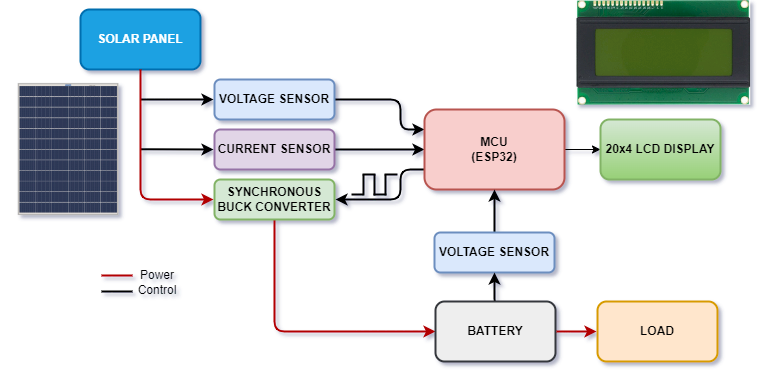

The diagram above was exported from draw.io. Its source (the exported page's mxGraphModel, read from the mxfile embedded in the PNG):
<mxGraphModel dx="1023" dy="618" grid="0" gridSize="1" guides="1" tooltips="1" connect="1" arrows="1" fold="1" page="0" pageScale="1" pageWidth="827" pageHeight="1169" math="0" shadow="1">
  <root>
    <mxCell id="0" />
    <mxCell id="1" parent="0" />
    <mxCell id="YMjNvhKEMZKJk41oG1qp-1" value="&lt;b&gt;SOLAR PANEL&lt;/b&gt;" style="rounded=1;whiteSpace=wrap;html=1;strokeWidth=2;fillColor=#1ba1e2;fontColor=#ffffff;strokeColor=#006EAF;" parent="1" vertex="1">
      <mxGeometry x="160" y="190" width="120" height="60" as="geometry" />
    </mxCell>
    <mxCell id="YMjNvhKEMZKJk41oG1qp-17" style="edgeStyle=orthogonalEdgeStyle;rounded=1;orthogonalLoop=1;jettySize=auto;html=1;exitX=1;exitY=0.5;exitDx=0;exitDy=0;entryX=0;entryY=0.25;entryDx=0;entryDy=0;strokeWidth=2;" parent="1" source="YMjNvhKEMZKJk41oG1qp-2" target="YMjNvhKEMZKJk41oG1qp-5" edge="1">
      <mxGeometry relative="1" as="geometry">
        <Array as="points">
          <mxPoint x="480" y="280" />
          <mxPoint x="480" y="310" />
        </Array>
      </mxGeometry>
    </mxCell>
    <mxCell id="YMjNvhKEMZKJk41oG1qp-2" value="&lt;b&gt;VOLTAGE SENSOR&lt;/b&gt;" style="rounded=1;whiteSpace=wrap;html=1;strokeWidth=2;fillColor=#dae8fc;strokeColor=#6c8ebf;" parent="1" vertex="1">
      <mxGeometry x="294" y="260" width="120" height="40" as="geometry" />
    </mxCell>
    <mxCell id="YMjNvhKEMZKJk41oG1qp-18" value="" style="edgeStyle=orthogonalEdgeStyle;rounded=1;orthogonalLoop=1;jettySize=auto;html=1;strokeWidth=2;" parent="1" source="YMjNvhKEMZKJk41oG1qp-3" target="YMjNvhKEMZKJk41oG1qp-5" edge="1">
      <mxGeometry relative="1" as="geometry" />
    </mxCell>
    <mxCell id="YMjNvhKEMZKJk41oG1qp-3" value="&lt;b&gt;CURRENT SENSOR&lt;/b&gt;" style="rounded=1;whiteSpace=wrap;html=1;strokeWidth=2;fillColor=#e1d5e7;strokeColor=#9673a6;" parent="1" vertex="1">
      <mxGeometry x="294" y="310" width="120" height="40" as="geometry" />
    </mxCell>
    <mxCell id="YMjNvhKEMZKJk41oG1qp-23" style="edgeStyle=orthogonalEdgeStyle;rounded=1;orthogonalLoop=1;jettySize=auto;html=1;exitX=0.5;exitY=1;exitDx=0;exitDy=0;entryX=0;entryY=0.5;entryDx=0;entryDy=0;strokeWidth=2;fillColor=#e51400;strokeColor=#B20000;" parent="1" source="YMjNvhKEMZKJk41oG1qp-4" target="YMjNvhKEMZKJk41oG1qp-7" edge="1">
      <mxGeometry relative="1" as="geometry" />
    </mxCell>
    <mxCell id="YMjNvhKEMZKJk41oG1qp-4" value="&lt;b&gt;SYNCHRONOUS BUCK CONVERTER&lt;/b&gt;" style="rounded=1;whiteSpace=wrap;html=1;strokeWidth=2;fillColor=#d5e8d4;strokeColor=#82b366;" parent="1" vertex="1">
      <mxGeometry x="294" y="360" width="120" height="40" as="geometry" />
    </mxCell>
    <mxCell id="YMjNvhKEMZKJk41oG1qp-19" style="edgeStyle=orthogonalEdgeStyle;rounded=1;orthogonalLoop=1;jettySize=auto;html=1;exitX=0;exitY=0.75;exitDx=0;exitDy=0;strokeWidth=2;" parent="1" source="YMjNvhKEMZKJk41oG1qp-5" edge="1">
      <mxGeometry relative="1" as="geometry">
        <mxPoint x="415" y="380" as="targetPoint" />
        <Array as="points">
          <mxPoint x="480" y="350" />
          <mxPoint x="480" y="380" />
        </Array>
      </mxGeometry>
    </mxCell>
    <mxCell id="YMjNvhKEMZKJk41oG1qp-24" style="edgeStyle=orthogonalEdgeStyle;rounded=1;orthogonalLoop=1;jettySize=auto;html=1;exitX=1;exitY=0.5;exitDx=0;exitDy=0;entryX=0;entryY=0.5;entryDx=0;entryDy=0;" parent="1" source="YMjNvhKEMZKJk41oG1qp-5" target="YMjNvhKEMZKJk41oG1qp-10" edge="1">
      <mxGeometry relative="1" as="geometry" />
    </mxCell>
    <mxCell id="YMjNvhKEMZKJk41oG1qp-5" value="&lt;b&gt;MCU&lt;br&gt;(ESP32)&lt;/b&gt;" style="rounded=1;whiteSpace=wrap;html=1;strokeWidth=2;fillColor=#f8cecc;strokeColor=#b85450;" parent="1" vertex="1">
      <mxGeometry x="504" y="290" width="140" height="80" as="geometry" />
    </mxCell>
    <mxCell id="YMjNvhKEMZKJk41oG1qp-20" style="edgeStyle=orthogonalEdgeStyle;rounded=1;orthogonalLoop=1;jettySize=auto;html=1;exitX=0.5;exitY=0;exitDx=0;exitDy=0;entryX=0.5;entryY=1;entryDx=0;entryDy=0;strokeWidth=2;" parent="1" source="YMjNvhKEMZKJk41oG1qp-6" target="YMjNvhKEMZKJk41oG1qp-5" edge="1">
      <mxGeometry relative="1" as="geometry" />
    </mxCell>
    <mxCell id="YMjNvhKEMZKJk41oG1qp-6" value="&lt;b&gt;VOLTAGE SENSOR&lt;/b&gt;" style="rounded=1;whiteSpace=wrap;html=1;strokeWidth=2;fillColor=#dae8fc;strokeColor=#6c8ebf;" parent="1" vertex="1">
      <mxGeometry x="514" y="413" width="120" height="40" as="geometry" />
    </mxCell>
    <mxCell id="YMjNvhKEMZKJk41oG1qp-21" style="edgeStyle=orthogonalEdgeStyle;rounded=1;orthogonalLoop=1;jettySize=auto;html=1;exitX=0.5;exitY=0;exitDx=0;exitDy=0;entryX=0.5;entryY=1;entryDx=0;entryDy=0;strokeWidth=2;" parent="1" source="YMjNvhKEMZKJk41oG1qp-7" target="YMjNvhKEMZKJk41oG1qp-6" edge="1">
      <mxGeometry relative="1" as="geometry" />
    </mxCell>
    <mxCell id="YMjNvhKEMZKJk41oG1qp-7" value="&lt;b&gt;BATTERY&lt;/b&gt;" style="rounded=1;whiteSpace=wrap;html=1;strokeWidth=2;fillColor=#eeeeee;strokeColor=#36393d;" parent="1" vertex="1">
      <mxGeometry x="515" y="482" width="120" height="60" as="geometry" />
    </mxCell>
    <mxCell id="YMjNvhKEMZKJk41oG1qp-8" value="&lt;b&gt;LOAD&lt;/b&gt;" style="rounded=1;whiteSpace=wrap;html=1;strokeWidth=2;fillColor=#ffe6cc;strokeColor=#d79b00;" parent="1" vertex="1">
      <mxGeometry x="677" y="482" width="120" height="60" as="geometry" />
    </mxCell>
    <mxCell id="YMjNvhKEMZKJk41oG1qp-9" value="" style="shape=image;verticalLabelPosition=bottom;labelBackgroundColor=default;verticalAlign=top;aspect=fixed;imageAspect=0;image=https://www.luminousindia.com/media/catalog/product/cache/small_image/240x300/beff4985b56e3afdbeabfc89641a4582/p/a/panel_front_2.png;rounded=1;" parent="1" vertex="1">
      <mxGeometry x="80" y="245" width="136" height="170" as="geometry" />
    </mxCell>
    <mxCell id="YMjNvhKEMZKJk41oG1qp-10" value="&lt;b&gt;20x4 LCD DISPLAY&lt;/b&gt;" style="rounded=1;whiteSpace=wrap;html=1;strokeWidth=2;fillColor=#d5e8d4;strokeColor=#82b366;gradientColor=#97d077;" parent="1" vertex="1">
      <mxGeometry x="680" y="300" width="120" height="60" as="geometry" />
    </mxCell>
    <mxCell id="kvv2tjRZwNUmlKmDqdCb-2" value="" style="endArrow=classic;html=1;rounded=1;strokeWidth=2;" edge="1" parent="1">
      <mxGeometry width="50" height="50" relative="1" as="geometry">
        <mxPoint x="220" y="280" as="sourcePoint" />
        <mxPoint x="293" y="280" as="targetPoint" />
      </mxGeometry>
    </mxCell>
    <mxCell id="kvv2tjRZwNUmlKmDqdCb-3" value="" style="endArrow=classic;html=1;rounded=1;strokeWidth=2;" edge="1" parent="1">
      <mxGeometry width="50" height="50" relative="1" as="geometry">
        <mxPoint x="220" y="329.76" as="sourcePoint" />
        <mxPoint x="293" y="330" as="targetPoint" />
      </mxGeometry>
    </mxCell>
    <mxCell id="kvv2tjRZwNUmlKmDqdCb-4" value="" style="endArrow=none;html=1;rounded=1;strokeWidth=2;" edge="1" parent="1">
      <mxGeometry width="50" height="50" relative="1" as="geometry">
        <mxPoint x="443" y="375" as="sourcePoint" />
        <mxPoint x="431" y="375" as="targetPoint" />
      </mxGeometry>
    </mxCell>
    <mxCell id="kvv2tjRZwNUmlKmDqdCb-5" value="" style="endArrow=none;html=1;rounded=1;strokeWidth=2;" edge="1" parent="1">
      <mxGeometry width="50" height="50" relative="1" as="geometry">
        <mxPoint x="443" y="376" as="sourcePoint" />
        <mxPoint x="443" y="355" as="targetPoint" />
      </mxGeometry>
    </mxCell>
    <mxCell id="kvv2tjRZwNUmlKmDqdCb-6" value="" style="endArrow=none;html=1;rounded=1;strokeWidth=2;" edge="1" parent="1">
      <mxGeometry width="50" height="50" relative="1" as="geometry">
        <mxPoint x="455" y="355" as="sourcePoint" />
        <mxPoint x="442" y="355" as="targetPoint" />
      </mxGeometry>
    </mxCell>
    <mxCell id="kvv2tjRZwNUmlKmDqdCb-7" value="" style="endArrow=none;html=1;rounded=1;strokeWidth=2;" edge="1" parent="1">
      <mxGeometry width="50" height="50" relative="1" as="geometry">
        <mxPoint x="454" y="375.99999999999994" as="sourcePoint" />
        <mxPoint x="454" y="355" as="targetPoint" />
      </mxGeometry>
    </mxCell>
    <mxCell id="kvv2tjRZwNUmlKmDqdCb-8" value="" style="endArrow=none;html=1;rounded=1;strokeWidth=2;" edge="1" parent="1">
      <mxGeometry width="50" height="50" relative="1" as="geometry">
        <mxPoint x="466" y="375" as="sourcePoint" />
        <mxPoint x="453" y="375" as="targetPoint" />
      </mxGeometry>
    </mxCell>
    <mxCell id="kvv2tjRZwNUmlKmDqdCb-9" value="" style="endArrow=none;html=1;rounded=1;strokeWidth=2;" edge="1" parent="1">
      <mxGeometry width="50" height="50" relative="1" as="geometry">
        <mxPoint x="465" y="375.99999999999994" as="sourcePoint" />
        <mxPoint x="465" y="355" as="targetPoint" />
      </mxGeometry>
    </mxCell>
    <mxCell id="kvv2tjRZwNUmlKmDqdCb-10" value="" style="endArrow=none;html=1;rounded=1;strokeWidth=2;" edge="1" parent="1">
      <mxGeometry width="50" height="50" relative="1" as="geometry">
        <mxPoint x="477" y="355" as="sourcePoint" />
        <mxPoint x="464" y="355" as="targetPoint" />
      </mxGeometry>
    </mxCell>
    <mxCell id="ZXwhWdocw7NVQprlXNdN-1" style="edgeStyle=orthogonalEdgeStyle;rounded=1;orthogonalLoop=1;jettySize=auto;html=1;exitX=0.5;exitY=1;exitDx=0;exitDy=0;strokeWidth=2;fillColor=#e51400;strokeColor=#B20000;" parent="1" source="YMjNvhKEMZKJk41oG1qp-1" edge="1">
      <mxGeometry relative="1" as="geometry">
        <mxPoint x="293" y="380" as="targetPoint" />
        <Array as="points">
          <mxPoint x="220" y="380" />
        </Array>
      </mxGeometry>
    </mxCell>
    <mxCell id="kvv2tjRZwNUmlKmDqdCb-11" value="" style="shape=image;verticalLabelPosition=bottom;labelBackgroundColor=default;verticalAlign=top;aspect=fixed;imageAspect=0;image=https://circuit.rocks/image/cache/product/2045/lcd-display-module-i2c-20x4-yellow-arduino-2267-970x728.jpg;clipPath=inset(24.67% 17.33% 22.44% 16.67%);" vertex="1" parent="1">
      <mxGeometry x="656" y="181" width="174.08" height="104.62383838383839" as="geometry" />
    </mxCell>
    <mxCell id="kvv2tjRZwNUmlKmDqdCb-12" value="" style="endArrow=none;html=1;rounded=1;fillColor=#e51400;strokeColor=#B20000;strokeWidth=2;" edge="1" parent="1">
      <mxGeometry width="50" height="50" relative="1" as="geometry">
        <mxPoint x="181" y="456" as="sourcePoint" />
        <mxPoint x="212" y="456" as="targetPoint" />
      </mxGeometry>
    </mxCell>
    <mxCell id="kvv2tjRZwNUmlKmDqdCb-13" value="Power" style="text;html=1;strokeColor=none;fillColor=none;align=center;verticalAlign=middle;whiteSpace=wrap;rounded=0;" vertex="1" parent="1">
      <mxGeometry x="207" y="441" width="60" height="30" as="geometry" />
    </mxCell>
    <mxCell id="kvv2tjRZwNUmlKmDqdCb-14" value="" style="endArrow=none;html=1;rounded=1;fillColor=#e51400;strokeColor=#000000;strokeWidth=2;" edge="1" parent="1">
      <mxGeometry width="50" height="50" relative="1" as="geometry">
        <mxPoint x="181" y="472" as="sourcePoint" />
        <mxPoint x="212" y="472" as="targetPoint" />
      </mxGeometry>
    </mxCell>
    <mxCell id="kvv2tjRZwNUmlKmDqdCb-15" value="Control" style="text;html=1;strokeColor=none;fillColor=none;align=center;verticalAlign=middle;whiteSpace=wrap;rounded=0;" vertex="1" parent="1">
      <mxGeometry x="207" y="456" width="60" height="30" as="geometry" />
    </mxCell>
    <mxCell id="YMjNvhKEMZKJk41oG1qp-22" style="edgeStyle=orthogonalEdgeStyle;rounded=1;orthogonalLoop=1;jettySize=auto;html=1;fillColor=#e51400;strokeColor=#B20000;strokeWidth=2;" parent="1" edge="1">
      <mxGeometry relative="1" as="geometry">
        <mxPoint x="636" y="512" as="sourcePoint" />
        <mxPoint x="676" y="512" as="targetPoint" />
      </mxGeometry>
    </mxCell>
  </root>
</mxGraphModel>